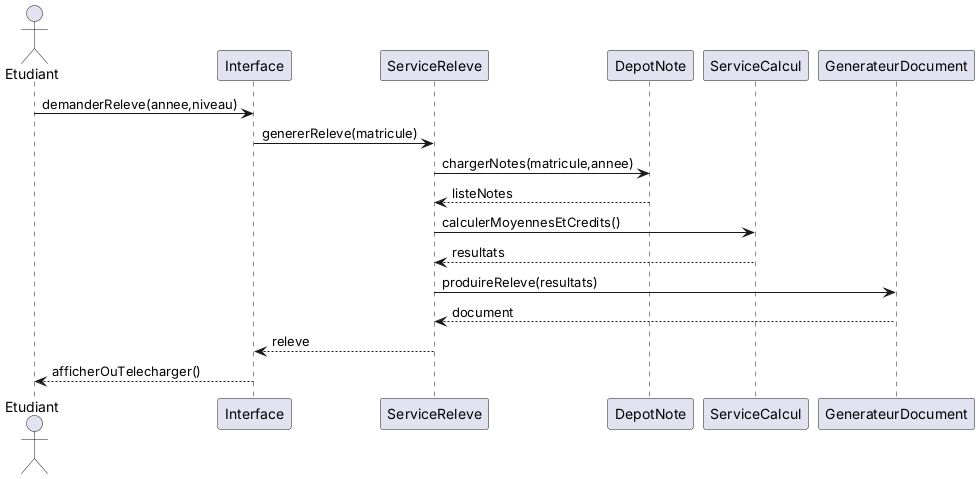

The diagram above was rendered by PlantUML. Its source (embedded in the PNG):
@startuml
actor Etudiant
participant Interface
participant ServiceReleve
participant DepotNote
participant ServiceCalcul
participant GenerateurDocument
Etudiant -> Interface : demanderReleve(annee,niveau)
Interface -> ServiceReleve : genererReleve(matricule)
ServiceReleve -> DepotNote : chargerNotes(matricule,annee)
DepotNote --> ServiceReleve : listeNotes
ServiceReleve -> ServiceCalcul : calculerMoyennesEtCredits()
ServiceCalcul --> ServiceReleve : resultats
ServiceReleve -> GenerateurDocument : produireReleve(resultats)
GenerateurDocument --> ServiceReleve : document
ServiceReleve --> Interface : releve
Interface --> Etudiant : afficherOuTelecharger()
@enduml